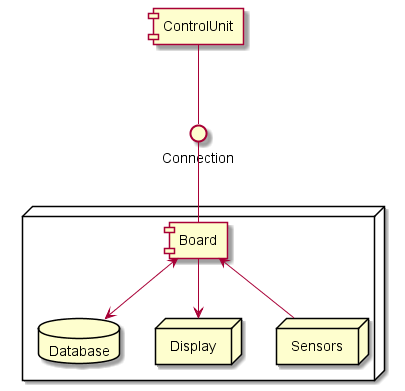

The diagram above was rendered by PlantUML. Its source (embedded in the PNG):
@startuml
node {
	database Database
	node Display
	node Sensors
	[Board] <--> Database
	[Board] --> Display
	[Board] <-- Sensors
} 

[ControlUnit] -down- Connection
[Board] -up- Connection

@enduml